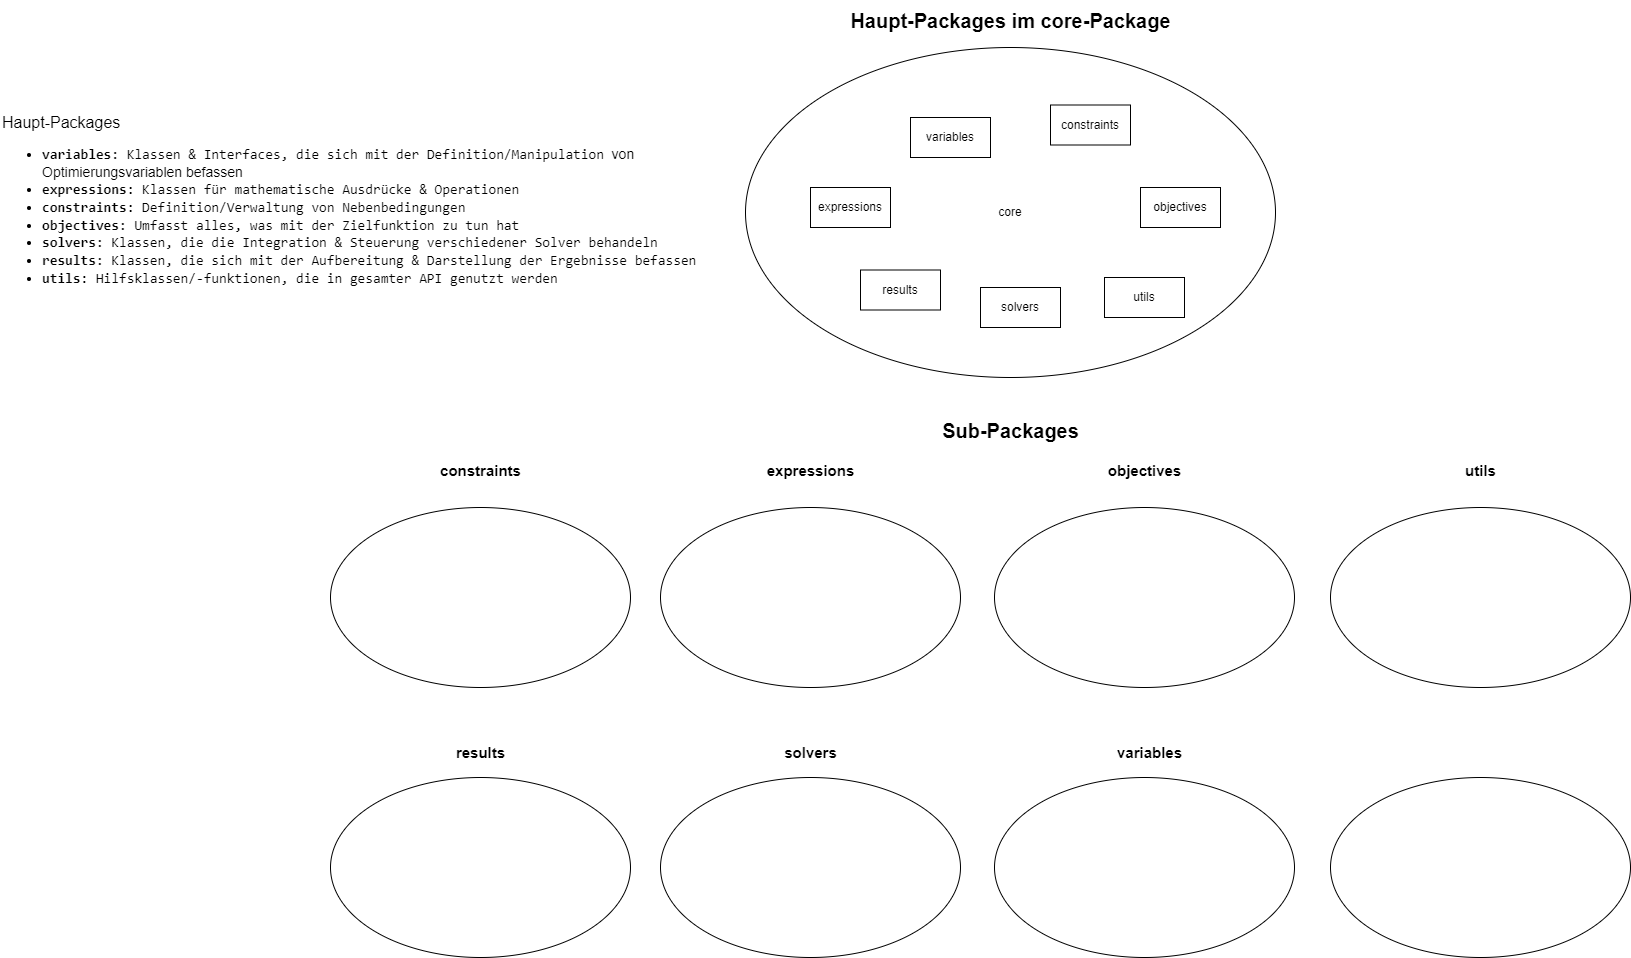

The diagram above was exported from draw.io. Its source (the exported page's mxGraphModel, read from the mxfile embedded in the PNG):
<mxGraphModel dx="1784" dy="752" grid="1" gridSize="10" guides="1" tooltips="1" connect="1" arrows="1" fold="1" page="1" pageScale="1" pageWidth="827" pageHeight="1169" math="0" shadow="0">
  <root>
    <mxCell id="0" />
    <mxCell id="1" parent="0" />
    <mxCell id="Ar4yGyGbMDvWGHxAadGN-1" value="&lt;font style=&quot;font-size: 20px;&quot;&gt;&lt;b&gt;Haupt-Packages im core-Package&lt;/b&gt;&lt;/font&gt;" style="text;html=1;align=center;verticalAlign=middle;resizable=0;points=[];autosize=1;strokeColor=none;fillColor=none;" parent="1" vertex="1">
      <mxGeometry x="150" y="43" width="340" height="40" as="geometry" />
    </mxCell>
    <mxCell id="Ar4yGyGbMDvWGHxAadGN-2" value="core" style="ellipse;whiteSpace=wrap;html=1;" parent="1" vertex="1">
      <mxGeometry x="55" y="90" width="530" height="330" as="geometry" />
    </mxCell>
    <mxCell id="Ar4yGyGbMDvWGHxAadGN-4" value="variables" style="rounded=0;whiteSpace=wrap;html=1;" parent="1" vertex="1">
      <mxGeometry x="220" y="160" width="80" height="40" as="geometry" />
    </mxCell>
    <mxCell id="Ar4yGyGbMDvWGHxAadGN-5" value="expressions" style="rounded=0;whiteSpace=wrap;html=1;" parent="1" vertex="1">
      <mxGeometry x="120" y="230" width="80" height="40" as="geometry" />
    </mxCell>
    <mxCell id="Ar4yGyGbMDvWGHxAadGN-6" value="constraints" style="rounded=0;whiteSpace=wrap;html=1;" parent="1" vertex="1">
      <mxGeometry x="360" y="147.5" width="80" height="40" as="geometry" />
    </mxCell>
    <mxCell id="Ar4yGyGbMDvWGHxAadGN-7" value="objectives" style="rounded=0;whiteSpace=wrap;html=1;" parent="1" vertex="1">
      <mxGeometry x="450" y="230" width="80" height="40" as="geometry" />
    </mxCell>
    <mxCell id="Ar4yGyGbMDvWGHxAadGN-8" value="solvers" style="rounded=0;whiteSpace=wrap;html=1;" parent="1" vertex="1">
      <mxGeometry x="290" y="330" width="80" height="40" as="geometry" />
    </mxCell>
    <mxCell id="Ar4yGyGbMDvWGHxAadGN-9" value="results" style="rounded=0;whiteSpace=wrap;html=1;" parent="1" vertex="1">
      <mxGeometry x="170" y="312.5" width="80" height="40" as="geometry" />
    </mxCell>
    <mxCell id="Ar4yGyGbMDvWGHxAadGN-10" value="utils" style="rounded=0;whiteSpace=wrap;html=1;" parent="1" vertex="1">
      <mxGeometry x="414" y="320" width="80" height="40" as="geometry" />
    </mxCell>
    <mxCell id="Ar4yGyGbMDvWGHxAadGN-11" value="&lt;font style=&quot;font-size: 20px;&quot;&gt;&lt;b&gt;Sub-Packages&lt;/b&gt;&lt;/font&gt;" style="text;html=1;align=center;verticalAlign=middle;resizable=0;points=[];autosize=1;strokeColor=none;fillColor=none;" parent="1" vertex="1">
      <mxGeometry x="240" y="453" width="160" height="40" as="geometry" />
    </mxCell>
    <mxCell id="Ar4yGyGbMDvWGHxAadGN-12" value="&lt;span style=&quot;font-size: 15px;&quot;&gt;&lt;b&gt;expressions&lt;/b&gt;&lt;/span&gt;" style="text;html=1;align=center;verticalAlign=middle;resizable=0;points=[];autosize=1;strokeColor=none;fillColor=none;" parent="1" vertex="1">
      <mxGeometry x="65" y="498" width="110" height="30" as="geometry" />
    </mxCell>
    <mxCell id="Ar4yGyGbMDvWGHxAadGN-14" value="" style="ellipse;whiteSpace=wrap;html=1;" parent="1" vertex="1">
      <mxGeometry x="-30" y="550" width="300" height="180" as="geometry" />
    </mxCell>
    <mxCell id="Ar4yGyGbMDvWGHxAadGN-16" value="" style="ellipse;whiteSpace=wrap;html=1;" parent="1" vertex="1">
      <mxGeometry x="304" y="550" width="300" height="180" as="geometry" />
    </mxCell>
    <mxCell id="Ar4yGyGbMDvWGHxAadGN-17" value="&lt;span style=&quot;font-size: 15px;&quot;&gt;&lt;b&gt;objectives&lt;/b&gt;&lt;/span&gt;" style="text;html=1;align=center;verticalAlign=middle;resizable=0;points=[];autosize=1;strokeColor=none;fillColor=none;" parent="1" vertex="1">
      <mxGeometry x="404" y="498" width="100" height="30" as="geometry" />
    </mxCell>
    <mxCell id="Ar4yGyGbMDvWGHxAadGN-19" value="" style="ellipse;whiteSpace=wrap;html=1;" parent="1" vertex="1">
      <mxGeometry x="-360" y="550" width="300" height="180" as="geometry" />
    </mxCell>
    <mxCell id="Ar4yGyGbMDvWGHxAadGN-20" value="" style="ellipse;whiteSpace=wrap;html=1;" parent="1" vertex="1">
      <mxGeometry x="640" y="550" width="300" height="180" as="geometry" />
    </mxCell>
    <mxCell id="Ar4yGyGbMDvWGHxAadGN-21" value="" style="ellipse;whiteSpace=wrap;html=1;" parent="1" vertex="1">
      <mxGeometry x="-360" y="820" width="300" height="180" as="geometry" />
    </mxCell>
    <mxCell id="Ar4yGyGbMDvWGHxAadGN-22" value="" style="ellipse;whiteSpace=wrap;html=1;" parent="1" vertex="1">
      <mxGeometry x="-30" y="820" width="300" height="180" as="geometry" />
    </mxCell>
    <mxCell id="Ar4yGyGbMDvWGHxAadGN-23" value="" style="ellipse;whiteSpace=wrap;html=1;" parent="1" vertex="1">
      <mxGeometry x="304" y="820" width="300" height="180" as="geometry" />
    </mxCell>
    <mxCell id="Ar4yGyGbMDvWGHxAadGN-24" value="" style="ellipse;whiteSpace=wrap;html=1;" parent="1" vertex="1">
      <mxGeometry x="640" y="820" width="300" height="180" as="geometry" />
    </mxCell>
    <mxCell id="Ar4yGyGbMDvWGHxAadGN-25" value="&lt;span style=&quot;font-size: 15px;&quot;&gt;&lt;b&gt;constraints&lt;/b&gt;&lt;/span&gt;" style="text;html=1;align=center;verticalAlign=middle;resizable=0;points=[];autosize=1;strokeColor=none;fillColor=none;" parent="1" vertex="1">
      <mxGeometry x="-260" y="498" width="100" height="30" as="geometry" />
    </mxCell>
    <mxCell id="Ar4yGyGbMDvWGHxAadGN-26" value="&lt;span style=&quot;font-size: 15px;&quot;&gt;&lt;b&gt;results&lt;/b&gt;&lt;/span&gt;" style="text;html=1;align=center;verticalAlign=middle;resizable=0;points=[];autosize=1;strokeColor=none;fillColor=none;" parent="1" vertex="1">
      <mxGeometry x="-245" y="780" width="70" height="30" as="geometry" />
    </mxCell>
    <mxCell id="Ar4yGyGbMDvWGHxAadGN-27" value="&lt;span style=&quot;font-size: 15px;&quot;&gt;&lt;b&gt;utils&lt;/b&gt;&lt;/span&gt;" style="text;html=1;align=center;verticalAlign=middle;resizable=0;points=[];autosize=1;strokeColor=none;fillColor=none;" parent="1" vertex="1">
      <mxGeometry x="765" y="498" width="50" height="30" as="geometry" />
    </mxCell>
    <mxCell id="Ar4yGyGbMDvWGHxAadGN-28" value="&lt;font style=&quot;font-size: 15px;&quot;&gt;&lt;b&gt;variables&lt;/b&gt;&lt;/font&gt;" style="text;html=1;align=center;verticalAlign=middle;resizable=0;points=[];autosize=1;strokeColor=none;fillColor=none;" parent="1" vertex="1">
      <mxGeometry x="414" y="780" width="90" height="30" as="geometry" />
    </mxCell>
    <mxCell id="Ar4yGyGbMDvWGHxAadGN-32" value="&lt;span style=&quot;font-size: 15px;&quot;&gt;&lt;b&gt;solvers&lt;/b&gt;&lt;/span&gt;" style="text;html=1;align=center;verticalAlign=middle;resizable=0;points=[];autosize=1;strokeColor=none;fillColor=none;" parent="1" vertex="1">
      <mxGeometry x="80" y="780" width="80" height="30" as="geometry" />
    </mxCell>
    <mxCell id="Ar4yGyGbMDvWGHxAadGN-33" value="&lt;font style=&quot;font-size: 16px;&quot;&gt;Haupt-Packages&lt;/font&gt;&lt;div style=&quot;font-size: 14px;&quot;&gt;&lt;ul&gt;&lt;li&gt;&lt;span style=&quot;font-weight: bold; background-color: initial; font-family: &amp;quot;Source Code Pro&amp;quot;, monospace;&quot;&gt;&lt;font style=&quot;font-size: 14px;&quot;&gt;variables:&lt;/font&gt;&lt;/span&gt;&lt;span style=&quot;background-color: initial; font-family: &amp;quot;Source Code Pro&amp;quot;, monospace;&quot;&gt; Klassen &amp;amp; Interfaces, die sich mit der Definition/Manipulation&amp;nbsp;&lt;/span&gt;von Optimierungsvariablen befassen&lt;/li&gt;&lt;li&gt;&lt;span style=&quot;font-family: &amp;quot;Source Code Pro&amp;quot;, monospace; background-color: initial;&quot;&gt;&lt;font style=&quot;font-weight: bold; font-size: 14px;&quot;&gt;expressions:&lt;/font&gt; Klassen für mathematische Ausdrücke &amp;amp; Operationen&lt;/span&gt;&lt;/li&gt;&lt;li&gt;&lt;span style=&quot;font-family: &amp;quot;Source Code Pro&amp;quot;, monospace; background-color: initial;&quot;&gt;&lt;b&gt;constraints: &lt;/b&gt;Definition/Verwaltung von Nebenbedingungen&lt;/span&gt;&lt;/li&gt;&lt;li&gt;&lt;span style=&quot;font-family: &amp;quot;Source Code Pro&amp;quot;, monospace; background-color: initial;&quot;&gt;&lt;b&gt;objectives: &lt;/b&gt;Umfasst alles, was mit der Zielfunktion zu tun hat&lt;/span&gt;&lt;/li&gt;&lt;li&gt;&lt;span style=&quot;font-family: &amp;quot;Source Code Pro&amp;quot;, monospace; background-color: initial;&quot;&gt;&lt;b&gt;solvers: &lt;/b&gt;Klassen, die die Integration &amp;amp; Steuerung verschiedener Solver behandeln&lt;/span&gt;&lt;/li&gt;&lt;li&gt;&lt;span style=&quot;font-family: &amp;quot;Source Code Pro&amp;quot;, monospace; background-color: initial;&quot;&gt;&lt;b&gt;results: &lt;/b&gt;Klassen, die sich mit der Aufbereitung &amp;amp; Darstellung der Ergebnisse befassen&lt;/span&gt;&lt;/li&gt;&lt;li&gt;&lt;span style=&quot;font-family: &amp;quot;Source Code Pro&amp;quot;, monospace; background-color: initial;&quot;&gt;&lt;b&gt;utils: &lt;/b&gt;Hilfsklassen/-funktionen, die in gesamter API genutzt werden&lt;/span&gt;&lt;/li&gt;&lt;/ul&gt;&lt;/div&gt;" style="text;html=1;align=left;verticalAlign=middle;whiteSpace=wrap;rounded=0;" parent="1" vertex="1">
      <mxGeometry x="-690" y="147.5" width="720" height="205" as="geometry" />
    </mxCell>
  </root>
</mxGraphModel>